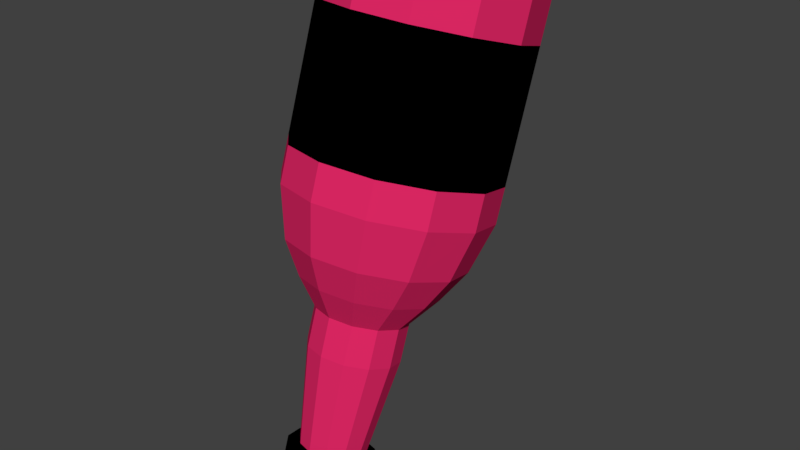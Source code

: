 # Source: additives001.blend  (saved by Blender 2.79.0; exported with 4.5.12 LTS)
import bpy
from mathutils import Matrix  # noqa: F401  (used for matrix-valued properties, if any)

bpy.ops.wm.read_factory_settings(use_empty=True)
scene = bpy.context.scene
scene.name = 'Scene'

# ---- collections
col_collection_1 = bpy.data.collections.new('Collection 1'); scene.collection.children.link(col_collection_1)

# ---- materials (node trees are filled in below, after node groups)
mat_additives = bpy.data.materials.new('Additives')
mat_additives.alpha_threshold = 0.0
mat_additives.use_transparent_shadow = False
mat_additives.diffuse_color = (0.7613, 0.02135, 0.1324, 1.0)
mat_additives.roughness = 0.5
mat_black = bpy.data.materials.new('Black')
mat_black.alpha_threshold = 0.0
mat_black.use_transparent_shadow = False
mat_black.diffuse_color = (0.0, 0.0, 0.0, 1.0)
mat_black.specular_color = (0.0, 0.0, 0.0)
mat_black.roughness = 0.5

# ---- material node trees

# ---- world
world_world = bpy.data.worlds.new('World'); scene.world = world_world
world_world.color = (0.05088, 0.05088, 0.05088)
world_world.use_sun_shadow = False
world_world.sun_shadow_jitter_overblur = 0.0
world_world.cycles.sampling_method = 'MANUAL'

# ---- meshes
me_cylinder_001 = bpy.data.meshes.new('Cylinder.001')
me_cylinder_001.from_pydata([(0.01839, 0.7501, 1.539), (0.01332, 0.6983, 1.373), (-0.1728, 0.7066, 1.558), (-0.1779, 0.6548, 1.392), (-0.3147, 0.5774, 1.603), (-0.3198, 0.5256, 1.437), (-0.3693, 0.3971, 1.661), (-0.3744, 0.3453, 1.495), (-0.322, 0.2141, 1.716), (-0.3271, 0.1623, 1.55), (-0.1855, 0.07737, 1.755), (-0.1906, 0.02557, 1.589), (0.003708, 0.02355, 1.766), (-0.001361, -0.02825, 1.6), (0.1949, 0.06706, 1.746), (0.1898, 0.01526, 1.58), (0.3368, 0.1963, 1.702), (0.3317, 0.1445, 1.536), (0.3914, 0.3765, 1.644), (0.3864, 0.3247, 1.478), (0.3441, 0.5595, 1.588), (0.3391, 0.5077, 1.422), (0.2076, 0.6962, 1.55), (0.2025, 0.6445, 1.384), (-0.1435, 0.2735, 0.5415), (-0.01601, 0.3025, 0.5286), (-0.2381, 0.1873, 0.5712), (-0.2745, 0.06716, 0.6098), (-0.243, -0.05484, 0.6468), (-0.1519, -0.146, 0.6725), (-0.0258, -0.1819, 0.6798), (0.1017, -0.1529, 0.6669), (0.1963, -0.06674, 0.6372), (0.2327, 0.05342, 0.5986), (0.2012, 0.1754, 0.5616), (0.1101, 0.2666, 0.5359), (-0.1067, 0.1716, 0.4576), (-0.02078, 0.1911, 0.4489), (-0.1706, 0.1135, 0.4776), (-0.1951, 0.03243, 0.5036), (-0.1739, -0.04987, 0.5286), (-0.1125, -0.1113, 0.5459), (-0.02738, -0.1355, 0.5508), (0.05858, -0.116, 0.5421), (0.1224, -0.05789, 0.5221), (0.147, 0.02316, 0.4961), (0.1257, 0.1055, 0.4711), (0.0643, 0.1669, 0.4538), (-0.09894, -0.02245, -0.02575), (-0.03679, -0.008303, -0.03205), (-0.1451, -0.06446, -0.01126), (-0.1628, -0.1231, 0.007542), (-0.1475, -0.1826, 0.02561), (-0.1031, -0.227, 0.0381), (-0.04156, -0.2445, 0.04168), (0.0206, -0.2304, 0.03538), (0.06674, -0.1884, 0.02089), (0.0845, -0.1298, 0.002089), (0.06913, -0.07026, -0.01598), (0.02473, -0.0258, -0.02847), (-0.1204, 0.0101, -0.04939), (-0.03634, 0.02922, -0.05791), (-0.1827, -0.04668, -0.02981), (-0.2067, -0.1259, -0.004398), (-0.186, -0.2063, 0.02002), (-0.1259, -0.2664, 0.03691), (-0.04279, -0.2901, 0.04175), (0.04123, -0.271, 0.03323), (0.1036, -0.2142, 0.01364), (0.1276, -0.135, -0.01177), (0.1068, -0.05453, -0.03619), (0.04682, 0.005566, -0.05308), (-0.125, -0.03709, -0.2009), (-0.04096, -0.01796, -0.2094), (-0.1873, -0.09386, -0.1813), (-0.2114, -0.1731, -0.1559), (-0.1906, -0.2535, -0.1314), (-0.1306, -0.3136, -0.1146), (-0.04741, -0.3373, -0.1097), (0.03661, -0.3181, -0.1182), (0.09898, -0.2614, -0.1378), (0.123, -0.1821, -0.1632), (0.1022, -0.1017, -0.1877), (0.0422, -0.04161, -0.2045), (0.1759, -0.1274, 1.122), (0.3178, 0.001807, 1.078), (-0.01532, -0.1709, 1.142), (-0.2045, -0.1171, 1.131), (-0.3411, 0.01965, 1.092), (-0.3884, 0.2027, 1.037), (0.1886, 0.5018, 0.9258), (-0.0006375, 0.5556, 0.9148), (-0.1918, 0.5121, 0.9342), (-0.3337, 0.3829, 0.9788), (0.3251, 0.3651, 0.9642), (0.3724, 0.1821, 1.02), (0.05438, -0.1589, 0.4044), (0.1182, -0.1008, 0.3844), (-0.1781, -0.09276, 0.3909), (-0.1167, -0.1542, 0.4082), (0.0601, 0.124, 0.3161), (-0.02498, 0.1482, 0.3112), (-0.1109, 0.1287, 0.3199), (-0.1748, 0.07058, 0.3399), (0.1428, -0.01973, 0.3584), (-0.03158, -0.1784, 0.4131), (-0.1993, -0.01047, 0.3659), (0.1215, 0.06256, 0.3334), (-0.1759, 0.373, 0.6416), (-0.1957, 0.4728, 0.8079), (-0.004488, 0.5163, 0.7885), (-0.01096, 0.4106, 0.6249), (-0.2983, 0.2616, 0.6801), (-0.3376, 0.3436, 0.8524), (-0.3454, 0.1061, 0.7299), (-0.3922, 0.1633, 0.9102), (-0.3046, -0.05177, 0.7779), (-0.3449, -0.01969, 0.9658), (-0.1868, -0.1697, 0.811), (-0.2084, -0.1564, 1.004), (-0.02362, -0.2161, 0.8205), (-0.01917, -0.2102, 1.015), (0.1413, -0.1786, 0.8038), (0.172, -0.1667, 0.9959), (0.2637, -0.06717, 0.7653), (0.3139, -0.03754, 0.9513), (0.3108, 0.08832, 0.7155), (0.3686, 0.1427, 0.8935), (0.27, 0.2462, 0.6675), (0.3213, 0.3257, 0.8379), (0.1523, 0.3641, 0.6344), (0.1847, 0.4625, 0.7995)], [], [(0, 1, 3, 2), (2, 3, 5, 4), (4, 5, 7, 6), (6, 7, 9, 8), (8, 9, 11, 10), (10, 11, 13, 12), (12, 13, 15, 14), (14, 15, 17, 16), (16, 17, 19, 18), (18, 19, 21, 20), (126, 124, 32, 33), (20, 21, 23, 22), (22, 23, 1, 0), (0, 2, 4, 6, 8, 10, 12, 14, 16, 18, 20, 22), (120, 118, 29, 30), (124, 122, 31, 32), (122, 120, 30, 31), (118, 116, 28, 29), (87, 88, 117, 119), (114, 112, 26, 27), (111, 130, 35, 25), (116, 114, 27, 28), (112, 108, 24, 26), (130, 128, 34, 35), (128, 126, 33, 34), (29, 28, 40, 41), (91, 90, 131, 110), (92, 91, 110, 109), (95, 85, 125, 127), (86, 87, 119, 121), (89, 93, 113, 115), (94, 95, 127, 129), (84, 86, 121, 123), (88, 89, 115, 117), (90, 94, 129, 131), (93, 92, 109, 113), (85, 84, 123, 125), (97, 96, 55, 56), (25, 35, 47, 37), (26, 24, 36, 38), (33, 32, 44, 45), (30, 29, 41, 42), (27, 26, 38, 39), (34, 33, 45, 46), (31, 30, 42, 43), (28, 27, 39, 40), (35, 34, 46, 47), (24, 25, 37, 36), (32, 31, 43, 44), (48, 49, 61, 60), (99, 98, 52, 53), (101, 100, 59, 49), (103, 102, 48, 50), (104, 97, 56, 57), (105, 99, 53, 54), (106, 103, 50, 51), (107, 104, 57, 58), (96, 105, 54, 55), (98, 106, 51, 52), (100, 107, 58, 59), (102, 101, 49, 48), (71, 70, 82, 83), (56, 55, 67, 68), (53, 52, 64, 65), (49, 59, 71, 61), (50, 48, 60, 62), (57, 56, 68, 69), (54, 53, 65, 66), (51, 50, 62, 63), (58, 57, 69, 70), (55, 54, 66, 67), (52, 51, 63, 64), (59, 58, 70, 71), (72, 73, 83, 82, 81, 80, 79, 78, 77, 76, 75, 74), (60, 61, 73, 72), (68, 67, 79, 80), (65, 64, 76, 77), (61, 71, 83, 73), (62, 60, 72, 74), (69, 68, 80, 81), (66, 65, 77, 78), (63, 62, 74, 75), (70, 69, 81, 82), (67, 66, 78, 79), (64, 63, 75, 76), (19, 17, 85, 95), (21, 19, 95, 94), (5, 3, 92, 93), (23, 21, 94, 90), (7, 5, 93, 89), (3, 1, 91, 92), (1, 23, 90, 91), (9, 7, 89, 88), (11, 9, 88, 87), (13, 11, 87, 86), (15, 13, 86, 84), (17, 15, 84, 85), (36, 37, 101, 102), (47, 46, 107, 100), (40, 39, 106, 98), (43, 42, 105, 96), (46, 45, 104, 107), (39, 38, 103, 106), (42, 41, 99, 105), (45, 44, 97, 104), (38, 36, 102, 103), (37, 47, 100, 101), (41, 40, 98, 99), (44, 43, 96, 97), (109, 110, 111, 108), (113, 109, 108, 112), (115, 113, 112, 114), (117, 115, 114, 116), (119, 117, 116, 118), (121, 119, 118, 120), (123, 121, 120, 122), (125, 123, 122, 124), (127, 125, 124, 126), (129, 127, 126, 128), (131, 129, 128, 130), (110, 131, 130, 111), (108, 111, 25, 24)])
me_cylinder_001.polygons.foreach_set('material_index', [0, 0, 0, 0, 0, 0, 0, 0, 0, 0, 0, 0, 0, 0, 0, 0, 0, 0, 0, 0, 0, 0, 0, 0, 0, 0, 0, 0, 0, 0, 0, 0, 0, 0, 0, 0, 0, 0, 0, 0, 0, 0, 0, 0, 0, 0, 0, 0, 0, 1, 0, 0, 0, 0, 0, 0, 0, 0, 0, 0, 0, 1, 1, 1, 1, 1, 1, 1, 1, 1, 1, 1, 1, 1, 1, 1, 1, 1, 1, 1, 1, 1, 1, 1, 1, 1, 1, 1, 1, 1, 1, 1, 1, 1, 1, 1, 1, 0, 0, 0, 0, 0, 0, 0, 0, 0, 0, 0, 0, 0, 0, 0, 0, 0, 0, 0, 0, 0, 0, 0, 0, 0])
me_cylinder_001.materials.append(mat_additives)
me_cylinder_001.materials.append(mat_black)
me_cylinder_001.use_remesh_preserve_volume = False
me_cylinder_001.use_remesh_preserve_attributes = False
me_cylinder_001.use_mirror_vertex_groups = False
me_cylinder_001.update()

# ---- objects
ob_cylinder = bpy.data.objects.new('Cylinder', me_cylinder_001)

# ---- transforms, parenting, visibility, modifiers, constraints
ob_cylinder.location = (0.0, 0.0, 0.0)
ob_cylinder.lineart.crease_threshold = 0.0

# ---- collection membership
col_collection_1.objects.link(ob_cylinder)

# ---- scene / render settings (as saved in the file)
scene.frame_start = 1; scene.frame_end = 250; scene.frame_set(1)
scene.render.engine = 'BLENDER_EEVEE_NEXT'
scene.render.resolution_percentage = 50
scene.render.dither_intensity = 0.0
scene.cycles.use_denoising = False
scene.cycles.samples = 128
scene.cycles.sampling_pattern = 'TABULATED_SOBOL'
scene.cycles.use_adaptive_sampling = False
scene.cycles.use_light_tree = False
scene.cycles.blur_glossy = 0.0
scene.cycles.sample_clamp_indirect = 0.0
scene.view_settings.view_transform = 'Standard'
bpy.context.view_layer.update()

# ---- added for rendering (the .blend has no active camera and no usable light): camera, sun
cam_auto = bpy.data.cameras.new('AutoCamera')
cam_auto.lens = 50.0
cam_auto.sensor_width = 36.0
cam_auto.clip_end = 1000.0
ob_auto_camera = bpy.data.objects.new('AutoCamera', cam_auto)
scene.collection.objects.link(ob_auto_camera)
ob_auto_camera.location = (2.2081, -2.44378, 2.54499)
ob_auto_camera.rotation_euler = (1.09748, -7.21219e-08, 0.694738)
scene.camera = ob_auto_camera
light_auto_sun = bpy.data.lights.new('AutoSun', 'SUN')
light_auto_sun.energy = 3.0
light_auto_sun.angle = 0.0523599
ob_auto_sun = bpy.data.objects.new('AutoSun', light_auto_sun)
scene.collection.objects.link(ob_auto_sun)
ob_auto_sun.rotation_euler = (0.872665, 0.174533, 0.523599)
bpy.context.view_layer.update()
